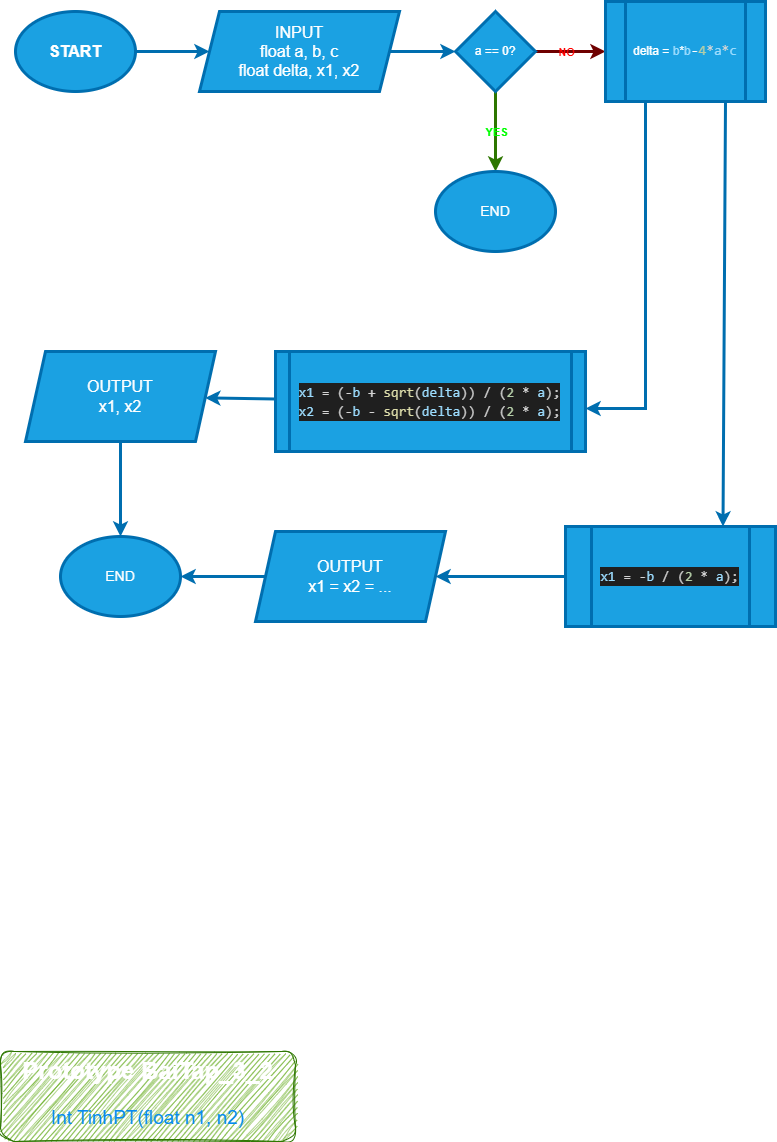

The diagram above was exported from draw.io. Its source (the exported page's mxGraphModel, read from the mxfile embedded in the PNG):
<mxGraphModel dx="1130" dy="792" grid="1" gridSize="10" guides="1" tooltips="1" connect="1" arrows="1" fold="1" page="1" pageScale="1" pageWidth="827" pageHeight="1169" background="none" math="0" shadow="0">
  <root>
    <object label="" id="0">
      <mxCell />
    </object>
    <mxCell id="1" parent="0" />
    <mxCell id="7" style="edgeStyle=none;html=1;entryX=0;entryY=0.5;entryDx=0;entryDy=0;fontColor=#FFFFFF;strokeWidth=3;fillColor=#1ba1e2;strokeColor=#006EAF;" parent="1" source="2" target="3" edge="1">
      <mxGeometry relative="1" as="geometry" />
    </mxCell>
    <mxCell id="2" value="&lt;b style=&quot;font-size: 16px;&quot;&gt;START&lt;/b&gt;" style="ellipse;whiteSpace=wrap;html=1;strokeColor=#006EAF;strokeWidth=3;perimeterSpacing=0;fontSize=16;rounded=0;shadow=0;fillColor=#1ba1e2;fontColor=#ffffff;" parent="1" vertex="1">
      <mxGeometry x="30" y="20" width="120" height="80" as="geometry" />
    </mxCell>
    <mxCell id="8" style="edgeStyle=none;html=1;entryX=0;entryY=0.5;entryDx=0;entryDy=0;fontColor=#FFFFFF;strokeWidth=3;fillColor=#1ba1e2;strokeColor=#006EAF;" parent="1" source="3" target="4" edge="1">
      <mxGeometry relative="1" as="geometry" />
    </mxCell>
    <mxCell id="3" value="INPUT&lt;br style=&quot;font-size: 16px;&quot;&gt;float a, b, c&lt;br style=&quot;font-size: 16px;&quot;&gt;float delta, x1, x2" style="shape=parallelogram;perimeter=parallelogramPerimeter;whiteSpace=wrap;html=1;fixedSize=1;strokeColor=#006EAF;strokeWidth=3;fontSize=16;rounded=0;shadow=0;fillColor=#1ba1e2;fontColor=#ffffff;" parent="1" vertex="1">
      <mxGeometry x="214" y="20" width="200" height="80" as="geometry" />
    </mxCell>
    <mxCell id="9" style="edgeStyle=none;html=1;entryX=0;entryY=0.5;entryDx=0;entryDy=0;fontColor=#FFFFFF;strokeWidth=3;fillColor=#a20025;strokeColor=#6F0000;" parent="1" source="4" target="5" edge="1">
      <mxGeometry relative="1" as="geometry" />
    </mxCell>
    <mxCell id="21" value="NO" style="edgeLabel;html=1;align=center;verticalAlign=middle;resizable=0;points=[];fontStyle=1;fontColor=#FF0000;labelBackgroundColor=none;" parent="9" vertex="1" connectable="0">
      <mxGeometry x="-0.4286" y="-4" relative="1" as="geometry">
        <mxPoint x="10" y="-4" as="offset" />
      </mxGeometry>
    </mxCell>
    <mxCell id="22" style="edgeStyle=none;html=1;strokeWidth=3;fontColor=#FF0000;fillColor=#60a917;strokeColor=#2D7600;entryX=0.5;entryY=0;entryDx=0;entryDy=0;" parent="1" source="4" target="23" edge="1">
      <mxGeometry relative="1" as="geometry">
        <mxPoint x="510" y="130" as="targetPoint" />
      </mxGeometry>
    </mxCell>
    <mxCell id="24" value="YES" style="edgeLabel;html=1;align=center;verticalAlign=middle;resizable=0;points=[];fontStyle=1;fontColor=#00FF00;labelBackgroundColor=none;" parent="22" vertex="1" connectable="0">
      <mxGeometry x="-0.325" y="1" relative="1" as="geometry">
        <mxPoint x="-1" y="13" as="offset" />
      </mxGeometry>
    </mxCell>
    <mxCell id="4" value="a == 0?" style="rhombus;whiteSpace=wrap;html=1;strokeColor=#006EAF;strokeWidth=3;shadow=0;rounded=0;fillColor=#1ba1e2;fontColor=#ffffff;" parent="1" vertex="1">
      <mxGeometry x="470" y="20" width="80" height="80" as="geometry" />
    </mxCell>
    <mxCell id="10" style="edgeStyle=none;html=1;entryX=1;entryY=0.57;entryDx=0;entryDy=0;entryPerimeter=0;fontColor=#FFFFFF;exitX=0.25;exitY=1;exitDx=0;exitDy=0;rounded=0;strokeWidth=3;fillColor=#1ba1e2;strokeColor=#006EAF;" parent="1" source="5" target="6" edge="1">
      <mxGeometry relative="1" as="geometry">
        <mxPoint x="700" y="110" as="sourcePoint" />
        <Array as="points">
          <mxPoint x="660" y="417" />
        </Array>
      </mxGeometry>
    </mxCell>
    <mxCell id="18" style="edgeStyle=none;rounded=0;html=1;entryX=0.75;entryY=0;entryDx=0;entryDy=0;fontSize=14;fontColor=#FFFFFF;exitX=0.75;exitY=1;exitDx=0;exitDy=0;strokeWidth=3;fillColor=#1ba1e2;strokeColor=#006EAF;" parent="1" source="5" target="13" edge="1">
      <mxGeometry relative="1" as="geometry" />
    </mxCell>
    <mxCell id="5" value="delta = &lt;font color=&quot;#9cdcfe&quot;&gt;b&lt;/font&gt;*&lt;font color=&quot;#9cdcfe&quot;&gt;b&lt;/font&gt;&lt;span style=&quot;font-family: Consolas, &amp;quot;Courier New&amp;quot;, monospace; font-size: 14px;&quot;&gt;&lt;font color=&quot;#ffffff&quot;&gt;-&lt;/font&gt;&lt;/span&gt;&lt;span style=&quot;font-family: Consolas, &amp;quot;Courier New&amp;quot;, monospace; font-size: 14px; color: rgb(181, 206, 168);&quot;&gt;4&lt;/span&gt;&lt;span style=&quot;font-family: Consolas, &amp;quot;Courier New&amp;quot;, monospace; font-size: 14px; color: rgb(212, 212, 212);&quot;&gt;*&lt;/span&gt;&lt;span style=&quot;font-family: Consolas, &amp;quot;Courier New&amp;quot;, monospace; font-size: 14px;&quot;&gt;&lt;font color=&quot;#9cdcfe&quot;&gt;a&lt;/font&gt;&lt;/span&gt;&lt;span style=&quot;font-family: Consolas, &amp;quot;Courier New&amp;quot;, monospace; font-size: 14px; color: rgb(212, 212, 212);&quot;&gt;*&lt;/span&gt;&lt;span style=&quot;font-family: Consolas, &amp;quot;Courier New&amp;quot;, monospace; font-size: 14px; color: rgb(156, 220, 254);&quot;&gt;c&lt;/span&gt;" style="shape=process;whiteSpace=wrap;html=1;backgroundOutline=1;rounded=0;shadow=0;sketch=0;size=0.125;strokeColor=#006EAF;strokeWidth=3;fillColor=#1ba1e2;fontColor=#ffffff;" parent="1" vertex="1">
      <mxGeometry x="620" y="10" width="160" height="100" as="geometry" />
    </mxCell>
    <mxCell id="12" style="edgeStyle=none;rounded=0;html=1;fontSize=14;fontColor=#FFFFFF;strokeWidth=3;fillColor=#1ba1e2;strokeColor=#006EAF;" parent="1" source="6" target="11" edge="1">
      <mxGeometry relative="1" as="geometry" />
    </mxCell>
    <mxCell id="6" value="&lt;div style=&quot;background-color: rgb(31, 31, 31); font-family: Consolas, &amp;quot;Courier New&amp;quot;, monospace; font-size: 14px; line-height: 19px;&quot;&gt;&lt;div style=&quot;color: rgb(204, 204, 204); font-size: 14px;&quot;&gt;&lt;span style=&quot;color: rgb(156, 220, 254); font-size: 14px;&quot;&gt;x1&lt;/span&gt; &lt;span style=&quot;color: rgb(212, 212, 212); font-size: 14px;&quot;&gt;=&lt;/span&gt; (&lt;span style=&quot;color: rgb(212, 212, 212); font-size: 14px;&quot;&gt;-&lt;/span&gt;&lt;span style=&quot;color: rgb(156, 220, 254); font-size: 14px;&quot;&gt;b&lt;/span&gt; &lt;span style=&quot;color: rgb(212, 212, 212); font-size: 14px;&quot;&gt;+&lt;/span&gt; &lt;span style=&quot;color: rgb(220, 220, 170); font-size: 14px;&quot;&gt;sqrt&lt;/span&gt;(&lt;span style=&quot;color: rgb(156, 220, 254); font-size: 14px;&quot;&gt;delta&lt;/span&gt;)) &lt;span style=&quot;color: rgb(212, 212, 212); font-size: 14px;&quot;&gt;/&lt;/span&gt; (&lt;span style=&quot;color: rgb(181, 206, 168); font-size: 14px;&quot;&gt;2&lt;/span&gt; &lt;span style=&quot;color: rgb(212, 212, 212); font-size: 14px;&quot;&gt;*&lt;/span&gt; &lt;span style=&quot;color: rgb(156, 220, 254); font-size: 14px;&quot;&gt;a&lt;/span&gt;);&lt;/div&gt;&lt;div style=&quot;font-size: 14px;&quot;&gt;&lt;span style=&quot;color: rgb(156, 220, 254); font-size: 14px;&quot;&gt;x2&lt;/span&gt;&lt;font color=&quot;#cccccc&quot; style=&quot;font-size: 14px;&quot;&gt;&amp;nbsp;&lt;/font&gt;&lt;span style=&quot;color: rgb(212, 212, 212); font-size: 14px;&quot;&gt;=&lt;/span&gt;&lt;font color=&quot;#cccccc&quot; style=&quot;font-size: 14px;&quot;&gt; (&lt;/font&gt;&lt;span style=&quot;color: rgb(212, 212, 212); font-size: 14px;&quot;&gt;-&lt;/span&gt;&lt;span style=&quot;color: rgb(156, 220, 254); font-size: 14px;&quot;&gt;b&lt;/span&gt; &lt;span style=&quot;color: rgb(212, 212, 212); font-size: 14px;&quot;&gt;-&lt;/span&gt; &lt;span style=&quot;color: rgb(220, 220, 170); font-size: 14px;&quot;&gt;sqrt&lt;/span&gt;&lt;font color=&quot;#cccccc&quot; style=&quot;font-size: 14px;&quot;&gt;(&lt;/font&gt;&lt;span style=&quot;color: rgb(156, 220, 254); font-size: 14px;&quot;&gt;delta&lt;/span&gt;&lt;font color=&quot;#cccccc&quot; style=&quot;font-size: 14px;&quot;&gt;)) &lt;/font&gt;&lt;span style=&quot;color: rgb(212, 212, 212); font-size: 14px;&quot;&gt;/&lt;/span&gt;&lt;font color=&quot;#cccccc&quot; style=&quot;font-size: 14px;&quot;&gt; (&lt;/font&gt;&lt;span style=&quot;color: rgb(181, 206, 168); font-size: 14px;&quot;&gt;2&lt;/span&gt; &lt;span style=&quot;color: rgb(212, 212, 212); font-size: 14px;&quot;&gt;*&lt;/span&gt; &lt;span style=&quot;color: rgb(156, 220, 254); font-size: 14px;&quot;&gt;a&lt;/span&gt;&lt;font color=&quot;#cccccc&quot; style=&quot;font-size: 14px;&quot;&gt;);&lt;/font&gt;&lt;/div&gt;&lt;/div&gt;" style="shape=process;whiteSpace=wrap;html=1;backgroundOutline=1;rounded=0;shadow=0;sketch=0;fontColor=#ffffff;size=0.046511627906976744;fontSize=14;strokeColor=#006EAF;strokeWidth=3;fillColor=#1ba1e2;" parent="1" vertex="1">
      <mxGeometry x="290" y="360" width="310" height="100" as="geometry" />
    </mxCell>
    <mxCell id="19" style="edgeStyle=none;rounded=0;html=1;entryX=0.5;entryY=0;entryDx=0;entryDy=0;fontSize=14;fontColor=#FFFFFF;strokeWidth=3;fillColor=#1ba1e2;strokeColor=#006EAF;" parent="1" source="11" target="17" edge="1">
      <mxGeometry relative="1" as="geometry" />
    </mxCell>
    <mxCell id="11" value="OUTPUT&lt;br style=&quot;font-size: 16px;&quot;&gt;x1, x2" style="shape=parallelogram;perimeter=parallelogramPerimeter;whiteSpace=wrap;html=1;fixedSize=1;rounded=0;shadow=0;sketch=0;fontColor=#ffffff;fontSize=16;strokeColor=#006EAF;strokeWidth=3;fillColor=#1ba1e2;" parent="1" vertex="1">
      <mxGeometry x="40" y="360" width="190" height="90" as="geometry" />
    </mxCell>
    <mxCell id="16" style="edgeStyle=none;rounded=0;html=1;entryX=1;entryY=0.5;entryDx=0;entryDy=0;fontSize=14;fontColor=#FFFFFF;strokeWidth=3;fillColor=#1ba1e2;strokeColor=#006EAF;" parent="1" source="13" target="15" edge="1">
      <mxGeometry relative="1" as="geometry" />
    </mxCell>
    <mxCell id="13" value="&lt;div style=&quot;color: rgb(204, 204, 204); background-color: rgb(31, 31, 31); font-family: Consolas, &amp;quot;Courier New&amp;quot;, monospace; font-size: 14px; line-height: 19px;&quot;&gt;&lt;span style=&quot;color: #9cdcfe;&quot;&gt;x1&lt;/span&gt; &lt;span style=&quot;color: #d4d4d4;&quot;&gt;=&lt;/span&gt; &lt;span style=&quot;color: #d4d4d4;&quot;&gt;-&lt;/span&gt;&lt;span style=&quot;color: #9cdcfe;&quot;&gt;b&lt;/span&gt; &lt;span style=&quot;color: #d4d4d4;&quot;&gt;/&lt;/span&gt; (&lt;span style=&quot;color: #b5cea8;&quot;&gt;2&lt;/span&gt; &lt;span style=&quot;color: #d4d4d4;&quot;&gt;*&lt;/span&gt; &lt;span style=&quot;color: #9cdcfe;&quot;&gt;a&lt;/span&gt;);&lt;/div&gt;" style="shape=process;whiteSpace=wrap;html=1;backgroundOutline=1;rounded=0;shadow=0;sketch=0;size=0.125;strokeColor=#006EAF;strokeWidth=3;fillColor=#1ba1e2;fontColor=#ffffff;" parent="1" vertex="1">
      <mxGeometry x="580" y="535" width="210" height="100" as="geometry" />
    </mxCell>
    <mxCell id="20" style="edgeStyle=none;rounded=0;html=1;fontSize=14;fontColor=#FFFFFF;entryX=1;entryY=0.5;entryDx=0;entryDy=0;strokeWidth=3;fillColor=#1ba1e2;strokeColor=#006EAF;" parent="1" source="15" target="17" edge="1">
      <mxGeometry relative="1" as="geometry">
        <mxPoint x="420" y="640" as="targetPoint" />
      </mxGeometry>
    </mxCell>
    <mxCell id="15" value="OUTPUT&lt;br style=&quot;font-size: 16px;&quot;&gt;x1 = x2 = ..." style="shape=parallelogram;perimeter=parallelogramPerimeter;whiteSpace=wrap;html=1;fixedSize=1;rounded=0;shadow=0;sketch=0;fontColor=#ffffff;fontSize=16;strokeColor=#006EAF;strokeWidth=3;fillColor=#1ba1e2;" parent="1" vertex="1">
      <mxGeometry x="270" y="540" width="190" height="90" as="geometry" />
    </mxCell>
    <mxCell id="17" value="END" style="ellipse;whiteSpace=wrap;html=1;rounded=0;shadow=0;sketch=0;fontSize=14;fontColor=#ffffff;strokeColor=#006EAF;strokeWidth=3;fillColor=#1ba1e2;" parent="1" vertex="1">
      <mxGeometry x="75" y="545" width="120" height="80" as="geometry" />
    </mxCell>
    <mxCell id="23" value="END" style="ellipse;whiteSpace=wrap;html=1;rounded=0;shadow=0;sketch=0;fontSize=14;fontColor=#ffffff;strokeColor=#006EAF;strokeWidth=3;fillColor=#1ba1e2;" parent="1" vertex="1">
      <mxGeometry x="450" y="180" width="120" height="80" as="geometry" />
    </mxCell>
    <mxCell id="25" value="&lt;h1&gt;&lt;span style=&quot;background-color: initial;&quot;&gt;Prototype BaiTap_3_2&lt;/span&gt;&lt;/h1&gt;&lt;h1&gt;&lt;span style=&quot;font-weight: 400;&quot;&gt;&lt;font color=&quot;#058af0&quot; style=&quot;font-size: 19px;&quot;&gt;Int TinhPT(float n1, n2)&lt;/font&gt;&lt;/span&gt;&lt;/h1&gt;" style="text;html=1;strokeColor=#2D7600;fillColor=#60a917;spacing=5;spacingTop=-20;whiteSpace=wrap;overflow=hidden;rounded=1;fontColor=#ffffff;sketch=1;curveFitting=1;jiggle=2;align=center;" parent="1" vertex="1">
      <mxGeometry x="15" y="1060" width="295" height="90" as="geometry" />
    </mxCell>
  </root>
</mxGraphModel>